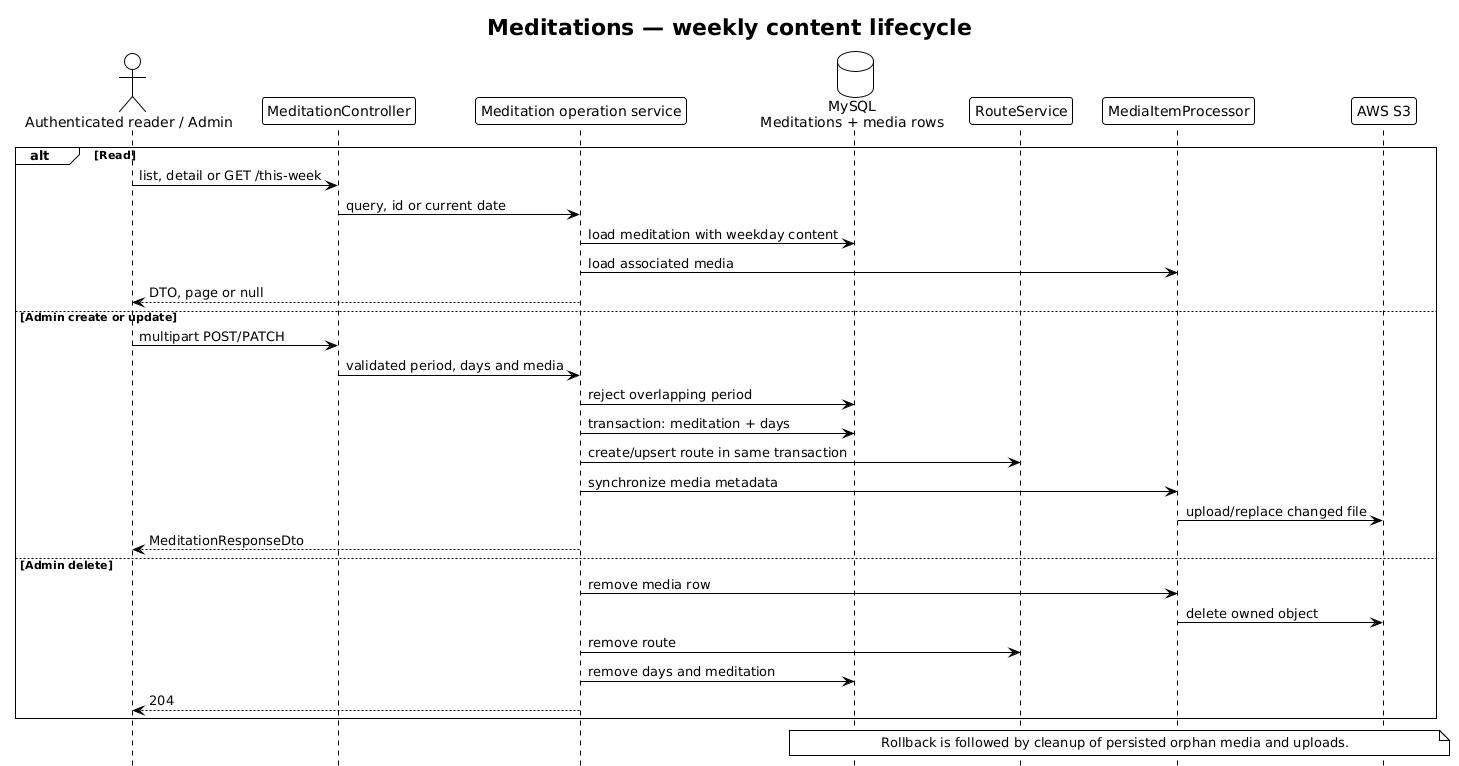

The diagram above was rendered by PlantUML. Its source (embedded in the PNG):
@startuml Meditations Flow - Clubinho NIB API
!theme plain
hide footbox
title Meditations — weekly content lifecycle

actor "Authenticated reader / Admin" as Client
participant MeditationController as Controller
participant "Meditation operation service" as Service
database "MySQL\nMeditations + media rows" as Repository
participant RouteService as Route
participant MediaItemProcessor as Media
participant "AWS S3" as S3

alt Read
  Client -> Controller : list, detail or GET /this-week
  Controller -> Service : query, id or current date
  Service -> Repository : load meditation with weekday content
  Service -> Media : load associated media
  Service --> Client : DTO, page or null
else Admin create or update
  Client -> Controller : multipart POST/PATCH
  Controller -> Service : validated period, days and media
  Service -> Repository : reject overlapping period
  Service -> Repository : transaction: meditation + days
  Service -> Route : create/upsert route in same transaction
  Service -> Media : synchronize media metadata
  Media -> S3 : upload/replace changed file
  Service --> Client : MeditationResponseDto
else Admin delete
  Service -> Media : remove media row
  Media -> S3 : delete owned object
  Service -> Route : remove route
  Service -> Repository : remove days and meditation
  Service --> Client : 204
end

note over Repository, S3
  Rollback is followed by cleanup of persisted orphan media and uploads.
end note
@enduml